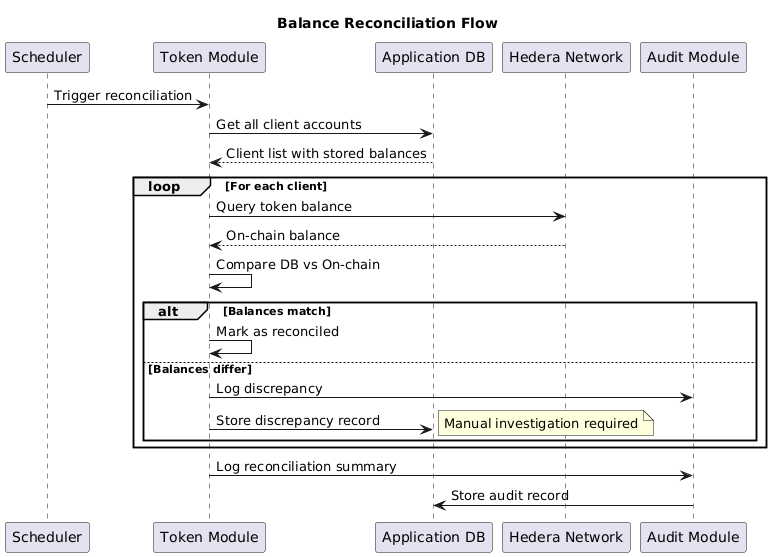

The diagram above was rendered by PlantUML. Its source (embedded in the PNG):
@startuml
title Balance Reconciliation Flow

participant "Scheduler" as Cron
participant "Token Module" as Token
participant "Application DB" as DB
participant "Hedera Network" as Hedera
participant "Audit Module" as Audit

Cron -> Token: Trigger reconciliation
Token -> DB: Get all client accounts
DB --> Token: Client list with stored balances

loop For each client
    Token -> Hedera: Query token balance
    Hedera --> Token: On-chain balance
    Token -> Token: Compare DB vs On-chain

    alt Balances match
        Token -> Token: Mark as reconciled
    else Balances differ
        Token -> Audit: Log discrepancy
        Token -> DB: Store discrepancy record
        note right: Manual investigation required
    end
end

Token -> Audit: Log reconciliation summary
Audit -> DB: Store audit record

@enduml